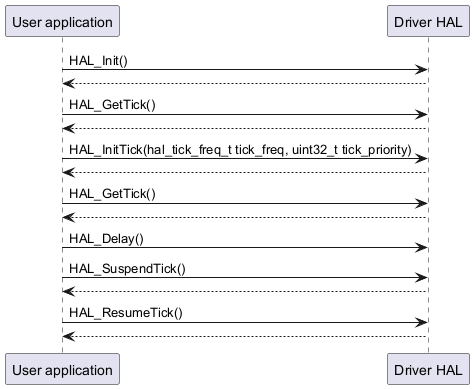

The diagram above was rendered by PlantUML. Its source (embedded in the PNG):
@startuml
' To add a number by line
'autonumber

' Fix order of each column
participant "User application" as part1
participant "Driver HAL" as part2

part1->part2 : HAL_Init()
part2 --> part1

part1->part2 : HAL_GetTick()
part2 --> part1

part1->part2 : HAL_InitTick(hal_tick_freq_t tick_freq, uint32_t tick_priority)
part2 --> part1

part1->part2 : HAL_GetTick()
part2 --> part1

part1->part2 : HAL_Delay()

part1->part2 : HAL_SuspendTick()
part2 --> part1

part1->part2 : HAL_ResumeTick()
part2 --> part1
@enduml